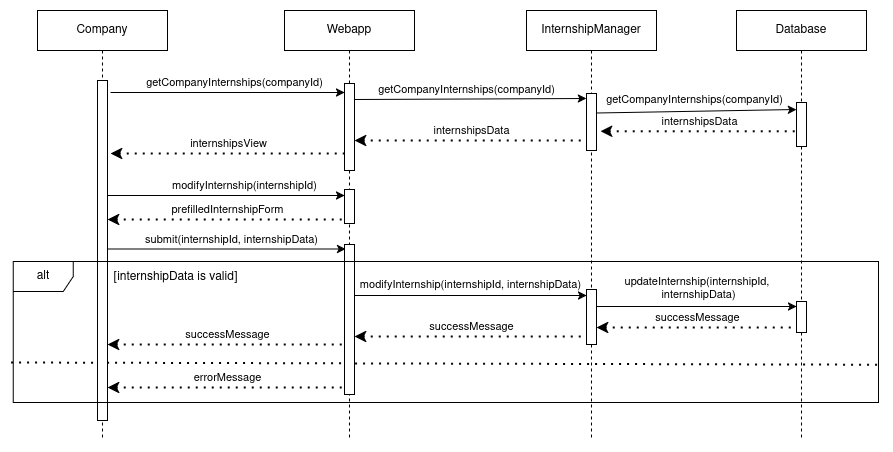

The diagram above was exported from draw.io. Its source (the exported page's mxGraphModel, read from the mxfile embedded in the PNG):
<mxGraphModel dx="1839" dy="545" grid="1" gridSize="10" guides="1" tooltips="1" connect="1" arrows="1" fold="1" page="1" pageScale="1" pageWidth="850" pageHeight="1100" math="0" shadow="0">
  <root>
    <mxCell id="0" />
    <mxCell id="1" parent="0" />
    <mxCell id="13ygjqz9eoXaLu0Bji5F-52" value="" style="endArrow=none;dashed=1;html=1;dashPattern=1 3;strokeWidth=2;rounded=0;endFill=0;startArrow=classic;startFill=1;" parent="1" source="7VZog3pzFVtRdRmWYmpP-10" edge="1">
      <mxGeometry width="50" height="50" relative="1" as="geometry">
        <mxPoint x="-60" y="794" as="sourcePoint" />
        <mxPoint x="136" y="794" as="targetPoint" />
      </mxGeometry>
    </mxCell>
    <mxCell id="13ygjqz9eoXaLu0Bji5F-53" value="successMessage" style="edgeLabel;html=1;align=center;verticalAlign=middle;resizable=0;points=[];" parent="13ygjqz9eoXaLu0Bji5F-52" connectable="0" vertex="1">
      <mxGeometry x="0.0043" relative="1" as="geometry">
        <mxPoint y="-10" as="offset" />
      </mxGeometry>
    </mxCell>
    <mxCell id="13ygjqz9eoXaLu0Bji5F-55" value="" style="endArrow=none;dashed=1;html=1;dashPattern=1 3;strokeWidth=2;rounded=0;exitX=0.001;exitY=0.375;exitDx=0;exitDy=0;exitPerimeter=0;entryX=1.005;entryY=0.498;entryDx=0;entryDy=0;entryPerimeter=0;" parent="1" edge="1">
      <mxGeometry width="50" height="50" relative="1" as="geometry">
        <mxPoint x="-197.42999999999998" y="812" as="sourcePoint" />
        <mxPoint x="672.1663499999999" y="814.2180000000001" as="targetPoint" />
      </mxGeometry>
    </mxCell>
    <mxCell id="13ygjqz9eoXaLu0Bji5F-56" value="[internshipData is valid]" style="text;html=1;align=center;verticalAlign=middle;resizable=0;points=[];autosize=1;strokeColor=none;fillColor=none;" parent="1" vertex="1">
      <mxGeometry x="-108.27" y="712" width="150" height="30" as="geometry" />
    </mxCell>
    <mxCell id="13ygjqz9eoXaLu0Bji5F-57" value="" style="endArrow=none;dashed=1;html=1;dashPattern=1 3;strokeWidth=2;rounded=0;endFill=0;startArrow=classic;startFill=1;" parent="1" source="7VZog3pzFVtRdRmWYmpP-10" edge="1">
      <mxGeometry width="50" height="50" relative="1" as="geometry">
        <mxPoint x="-60" y="837" as="sourcePoint" />
        <mxPoint x="136" y="837" as="targetPoint" />
      </mxGeometry>
    </mxCell>
    <mxCell id="13ygjqz9eoXaLu0Bji5F-58" value="errorMessage" style="edgeLabel;html=1;align=center;verticalAlign=middle;resizable=0;points=[];" parent="13ygjqz9eoXaLu0Bji5F-57" connectable="0" vertex="1">
      <mxGeometry x="0.0043" relative="1" as="geometry">
        <mxPoint y="-10" as="offset" />
      </mxGeometry>
    </mxCell>
    <mxCell id="7VZog3pzFVtRdRmWYmpP-1" value="" style="endArrow=classic;html=1;rounded=0;" parent="1" target="7VZog3pzFVtRdRmWYmpP-6" edge="1">
      <mxGeometry width="50" height="50" relative="1" as="geometry">
        <mxPoint x="-98" y="542" as="sourcePoint" />
        <mxPoint x="367" y="542" as="targetPoint" />
      </mxGeometry>
    </mxCell>
    <mxCell id="7VZog3pzFVtRdRmWYmpP-2" value="getCompanyInternships(companyId)" style="edgeLabel;html=1;align=center;verticalAlign=middle;resizable=0;points=[];" parent="7VZog3pzFVtRdRmWYmpP-1" connectable="0" vertex="1">
      <mxGeometry x="-0.1355" y="2" relative="1" as="geometry">
        <mxPoint x="22" y="-8" as="offset" />
      </mxGeometry>
    </mxCell>
    <mxCell id="7VZog3pzFVtRdRmWYmpP-3" value="" style="endArrow=none;dashed=1;html=1;dashPattern=1 3;strokeWidth=2;rounded=0;endFill=0;startArrow=classic;startFill=1;" parent="1" edge="1">
      <mxGeometry width="50" height="50" relative="1" as="geometry">
        <mxPoint x="-98" y="603" as="sourcePoint" />
        <mxPoint x="136" y="603" as="targetPoint" />
      </mxGeometry>
    </mxCell>
    <mxCell id="7VZog3pzFVtRdRmWYmpP-4" value="internshipsView" style="edgeLabel;html=1;align=center;verticalAlign=middle;resizable=0;points=[];" parent="7VZog3pzFVtRdRmWYmpP-3" connectable="0" vertex="1">
      <mxGeometry x="0.0043" relative="1" as="geometry">
        <mxPoint y="-10" as="offset" />
      </mxGeometry>
    </mxCell>
    <mxCell id="7VZog3pzFVtRdRmWYmpP-5" value="Webapp" style="shape=umlLifeline;perimeter=lifelinePerimeter;whiteSpace=wrap;html=1;container=1;dropTarget=0;collapsible=0;recursiveResize=0;outlineConnect=0;portConstraint=eastwest;newEdgeStyle={&quot;curved&quot;:0,&quot;rounded&quot;:0};" parent="1" vertex="1">
      <mxGeometry x="76" y="460" width="130" height="430" as="geometry" />
    </mxCell>
    <mxCell id="7VZog3pzFVtRdRmWYmpP-6" value="" style="html=1;points=[[0,0,0,0,5],[0,1,0,0,-5],[1,0,0,0,5],[1,1,0,0,-5]];perimeter=orthogonalPerimeter;outlineConnect=0;targetShapes=umlLifeline;portConstraint=eastwest;newEdgeStyle={&quot;curved&quot;:0,&quot;rounded&quot;:0};" parent="7VZog3pzFVtRdRmWYmpP-5" vertex="1">
      <mxGeometry x="60" y="73" width="10" height="87" as="geometry" />
    </mxCell>
    <mxCell id="7VZog3pzFVtRdRmWYmpP-7" value="" style="html=1;points=[[0,0,0,0,5],[0,1,0,0,-5],[1,0,0,0,5],[1,1,0,0,-5]];perimeter=orthogonalPerimeter;outlineConnect=0;targetShapes=umlLifeline;portConstraint=eastwest;newEdgeStyle={&quot;curved&quot;:0,&quot;rounded&quot;:0};" parent="7VZog3pzFVtRdRmWYmpP-5" vertex="1">
      <mxGeometry x="60" y="179" width="10" height="34" as="geometry" />
    </mxCell>
    <mxCell id="7VZog3pzFVtRdRmWYmpP-50" value="" style="html=1;points=[[0,0,0,0,5],[0,1,0,0,-5],[1,0,0,0,5],[1,1,0,0,-5]];perimeter=orthogonalPerimeter;outlineConnect=0;targetShapes=umlLifeline;portConstraint=eastwest;newEdgeStyle={&quot;curved&quot;:0,&quot;rounded&quot;:0};" parent="7VZog3pzFVtRdRmWYmpP-5" vertex="1">
      <mxGeometry x="60" y="234" width="10" height="150" as="geometry" />
    </mxCell>
    <mxCell id="7VZog3pzFVtRdRmWYmpP-9" value="Company" style="shape=umlLifeline;perimeter=lifelinePerimeter;whiteSpace=wrap;html=1;container=1;dropTarget=0;collapsible=0;recursiveResize=0;outlineConnect=0;portConstraint=eastwest;newEdgeStyle={&quot;curved&quot;:0,&quot;rounded&quot;:0};" parent="1" vertex="1">
      <mxGeometry x="-171" y="460" width="130" height="430" as="geometry" />
    </mxCell>
    <mxCell id="7VZog3pzFVtRdRmWYmpP-10" value="" style="html=1;points=[[0,0,0,0,5],[0,1,0,0,-5],[1,0,0,0,5],[1,1,0,0,-5]];perimeter=orthogonalPerimeter;outlineConnect=0;targetShapes=umlLifeline;portConstraint=eastwest;newEdgeStyle={&quot;curved&quot;:0,&quot;rounded&quot;:0};" parent="7VZog3pzFVtRdRmWYmpP-9" vertex="1">
      <mxGeometry x="60" y="70" width="10" height="340" as="geometry" />
    </mxCell>
    <mxCell id="7VZog3pzFVtRdRmWYmpP-11" value="InternshipManager" style="shape=umlLifeline;perimeter=lifelinePerimeter;whiteSpace=wrap;html=1;container=1;dropTarget=0;collapsible=0;recursiveResize=0;outlineConnect=0;portConstraint=eastwest;newEdgeStyle={&quot;curved&quot;:0,&quot;rounded&quot;:0};" parent="1" vertex="1">
      <mxGeometry x="318" y="460" width="130" height="430" as="geometry" />
    </mxCell>
    <mxCell id="7VZog3pzFVtRdRmWYmpP-12" value="" style="html=1;points=[[0,0,0,0,5],[0,1,0,0,-5],[1,0,0,0,5],[1,1,0,0,-5]];perimeter=orthogonalPerimeter;outlineConnect=0;targetShapes=umlLifeline;portConstraint=eastwest;newEdgeStyle={&quot;curved&quot;:0,&quot;rounded&quot;:0};" parent="7VZog3pzFVtRdRmWYmpP-11" vertex="1">
      <mxGeometry x="60" y="83" width="10" height="57" as="geometry" />
    </mxCell>
    <mxCell id="7VZog3pzFVtRdRmWYmpP-51" value="" style="html=1;points=[[0,0,0,0,5],[0,1,0,0,-5],[1,0,0,0,5],[1,1,0,0,-5]];perimeter=orthogonalPerimeter;outlineConnect=0;targetShapes=umlLifeline;portConstraint=eastwest;newEdgeStyle={&quot;curved&quot;:0,&quot;rounded&quot;:0};" parent="7VZog3pzFVtRdRmWYmpP-11" vertex="1">
      <mxGeometry x="60" y="279" width="10" height="55" as="geometry" />
    </mxCell>
    <mxCell id="7VZog3pzFVtRdRmWYmpP-13" value="" style="endArrow=classic;html=1;rounded=0;entryX=0;entryY=0;entryDx=0;entryDy=5;entryPerimeter=0;" parent="1" target="7VZog3pzFVtRdRmWYmpP-12" edge="1">
      <mxGeometry width="50" height="50" relative="1" as="geometry">
        <mxPoint x="146" y="549" as="sourcePoint" />
        <mxPoint x="306" y="549" as="targetPoint" />
      </mxGeometry>
    </mxCell>
    <mxCell id="7VZog3pzFVtRdRmWYmpP-14" value="getCompanyInternships(companyId)" style="edgeLabel;html=1;align=center;verticalAlign=middle;resizable=0;points=[];" parent="7VZog3pzFVtRdRmWYmpP-13" connectable="0" vertex="1">
      <mxGeometry x="-0.1355" y="2" relative="1" as="geometry">
        <mxPoint x="12" y="-8" as="offset" />
      </mxGeometry>
    </mxCell>
    <mxCell id="7VZog3pzFVtRdRmWYmpP-15" value="Database" style="shape=umlLifeline;perimeter=lifelinePerimeter;whiteSpace=wrap;html=1;container=1;dropTarget=0;collapsible=0;recursiveResize=0;outlineConnect=0;portConstraint=eastwest;newEdgeStyle={&quot;curved&quot;:0,&quot;rounded&quot;:0};" parent="1" vertex="1">
      <mxGeometry x="528" y="460" width="130" height="430" as="geometry" />
    </mxCell>
    <mxCell id="7VZog3pzFVtRdRmWYmpP-16" value="" style="html=1;points=[[0,0,0,0,5],[0,1,0,0,-5],[1,0,0,0,5],[1,1,0,0,-5]];perimeter=orthogonalPerimeter;outlineConnect=0;targetShapes=umlLifeline;portConstraint=eastwest;newEdgeStyle={&quot;curved&quot;:0,&quot;rounded&quot;:0};" parent="7VZog3pzFVtRdRmWYmpP-15" vertex="1">
      <mxGeometry x="60" y="92" width="10" height="44" as="geometry" />
    </mxCell>
    <mxCell id="7VZog3pzFVtRdRmWYmpP-55" value="" style="html=1;points=[[0,0,0,0,5],[0,1,0,0,-5],[1,0,0,0,5],[1,1,0,0,-5]];perimeter=orthogonalPerimeter;outlineConnect=0;targetShapes=umlLifeline;portConstraint=eastwest;newEdgeStyle={&quot;curved&quot;:0,&quot;rounded&quot;:0};" parent="7VZog3pzFVtRdRmWYmpP-15" vertex="1">
      <mxGeometry x="60" y="291" width="10" height="31" as="geometry" />
    </mxCell>
    <mxCell id="7VZog3pzFVtRdRmWYmpP-23" value="" style="endArrow=none;dashed=1;html=1;dashPattern=1 3;strokeWidth=2;rounded=0;endFill=0;startArrow=classic;startFill=1;exitX=1.4;exitY=0.582;exitDx=0;exitDy=0;exitPerimeter=0;" parent="1" edge="1">
      <mxGeometry width="50" height="50" relative="1" as="geometry">
        <mxPoint x="392" y="580.8140000000001" as="sourcePoint" />
        <mxPoint x="588" y="580.8140000000001" as="targetPoint" />
      </mxGeometry>
    </mxCell>
    <mxCell id="7VZog3pzFVtRdRmWYmpP-24" value="internshipsData" style="edgeLabel;html=1;align=center;verticalAlign=middle;resizable=0;points=[];" parent="7VZog3pzFVtRdRmWYmpP-23" connectable="0" vertex="1">
      <mxGeometry x="0.0043" relative="1" as="geometry">
        <mxPoint y="-10" as="offset" />
      </mxGeometry>
    </mxCell>
    <mxCell id="7VZog3pzFVtRdRmWYmpP-25" value="" style="endArrow=classic;html=1;rounded=0;entryX=0;entryY=0;entryDx=0;entryDy=5;entryPerimeter=0;" parent="1" edge="1">
      <mxGeometry width="50" height="50" relative="1" as="geometry">
        <mxPoint x="388" y="562.5000000000002" as="sourcePoint" />
        <mxPoint x="588" y="559" as="targetPoint" />
      </mxGeometry>
    </mxCell>
    <mxCell id="7VZog3pzFVtRdRmWYmpP-29" value="" style="endArrow=none;dashed=1;html=1;dashPattern=1 3;strokeWidth=2;rounded=0;endFill=0;startArrow=classic;startFill=1;" parent="1" target="7VZog3pzFVtRdRmWYmpP-12" edge="1">
      <mxGeometry width="50" height="50" relative="1" as="geometry">
        <mxPoint x="146" y="590" as="sourcePoint" />
        <mxPoint x="350" y="590" as="targetPoint" />
      </mxGeometry>
    </mxCell>
    <mxCell id="7VZog3pzFVtRdRmWYmpP-30" value="internshipsData" style="edgeLabel;html=1;align=center;verticalAlign=middle;resizable=0;points=[];" parent="7VZog3pzFVtRdRmWYmpP-29" connectable="0" vertex="1">
      <mxGeometry x="0.0043" relative="1" as="geometry">
        <mxPoint y="-10" as="offset" />
      </mxGeometry>
    </mxCell>
    <mxCell id="7VZog3pzFVtRdRmWYmpP-31" value="" style="endArrow=classic;html=1;rounded=0;" parent="1" edge="1">
      <mxGeometry width="50" height="50" relative="1" as="geometry">
        <mxPoint x="-100.99999999999977" y="645" as="sourcePoint" />
        <mxPoint x="136" y="645" as="targetPoint" />
      </mxGeometry>
    </mxCell>
    <mxCell id="7VZog3pzFVtRdRmWYmpP-32" value="modifyInternship(internshipId)" style="edgeLabel;html=1;align=center;verticalAlign=middle;resizable=0;points=[];" parent="7VZog3pzFVtRdRmWYmpP-31" connectable="0" vertex="1">
      <mxGeometry x="-0.1355" y="2" relative="1" as="geometry">
        <mxPoint x="34" y="-8" as="offset" />
      </mxGeometry>
    </mxCell>
    <mxCell id="7VZog3pzFVtRdRmWYmpP-33" value="" style="endArrow=none;dashed=1;html=1;dashPattern=1 3;strokeWidth=2;rounded=0;endFill=0;startArrow=classic;startFill=1;" parent="1" edge="1">
      <mxGeometry width="50" height="50" relative="1" as="geometry">
        <mxPoint x="-100.99999999999977" y="669" as="sourcePoint" />
        <mxPoint x="136" y="669" as="targetPoint" />
      </mxGeometry>
    </mxCell>
    <mxCell id="7VZog3pzFVtRdRmWYmpP-34" value="prefilledInternshipForm" style="edgeLabel;html=1;align=center;verticalAlign=middle;resizable=0;points=[];" parent="7VZog3pzFVtRdRmWYmpP-33" connectable="0" vertex="1">
      <mxGeometry x="0.0043" relative="1" as="geometry">
        <mxPoint y="-10" as="offset" />
      </mxGeometry>
    </mxCell>
    <mxCell id="7VZog3pzFVtRdRmWYmpP-47" value="getCompanyInternships(companyId)" style="edgeLabel;html=1;align=center;verticalAlign=middle;resizable=0;points=[];" parent="1" connectable="0" vertex="1">
      <mxGeometry x="485.99776003228067" y="548.5690978737459" as="geometry" />
    </mxCell>
    <mxCell id="7VZog3pzFVtRdRmWYmpP-48" value="" style="endArrow=classic;html=1;rounded=0;" parent="1" edge="1">
      <mxGeometry width="50" height="50" relative="1" as="geometry">
        <mxPoint x="-99.99999999999977" y="698.5" as="sourcePoint" />
        <mxPoint x="137" y="698.5" as="targetPoint" />
      </mxGeometry>
    </mxCell>
    <mxCell id="7VZog3pzFVtRdRmWYmpP-49" value="submit(internshipId, internshipData)" style="edgeLabel;html=1;align=center;verticalAlign=middle;resizable=0;points=[];" parent="7VZog3pzFVtRdRmWYmpP-48" connectable="0" vertex="1">
      <mxGeometry x="-0.1355" y="2" relative="1" as="geometry">
        <mxPoint x="20" y="-8" as="offset" />
      </mxGeometry>
    </mxCell>
    <mxCell id="7VZog3pzFVtRdRmWYmpP-53" value="" style="endArrow=classic;html=1;rounded=0;" parent="1" edge="1" target="7VZog3pzFVtRdRmWYmpP-51">
      <mxGeometry width="50" height="50" relative="1" as="geometry">
        <mxPoint x="146" y="745" as="sourcePoint" />
        <mxPoint x="371" y="745" as="targetPoint" />
      </mxGeometry>
    </mxCell>
    <mxCell id="7VZog3pzFVtRdRmWYmpP-54" value="modifyInternship(internshipId, internshipData)" style="edgeLabel;html=1;align=center;verticalAlign=middle;resizable=0;points=[];" parent="7VZog3pzFVtRdRmWYmpP-53" connectable="0" vertex="1">
      <mxGeometry x="-0.1355" y="2" relative="1" as="geometry">
        <mxPoint x="16" y="-9" as="offset" />
      </mxGeometry>
    </mxCell>
    <mxCell id="7VZog3pzFVtRdRmWYmpP-56" value="" style="endArrow=classic;html=1;rounded=0;" parent="1" edge="1">
      <mxGeometry width="50" height="50" relative="1" as="geometry">
        <mxPoint x="388" y="756" as="sourcePoint" />
        <mxPoint x="588" y="756" as="targetPoint" />
      </mxGeometry>
    </mxCell>
    <mxCell id="7VZog3pzFVtRdRmWYmpP-57" value="updateInternship(internshipId,&amp;nbsp;&lt;div&gt;internshipData)&lt;/div&gt;" style="edgeLabel;html=1;align=center;verticalAlign=middle;resizable=0;points=[];" parent="7VZog3pzFVtRdRmWYmpP-56" connectable="0" vertex="1">
      <mxGeometry x="-0.1355" y="2" relative="1" as="geometry">
        <mxPoint x="15" y="-16" as="offset" />
      </mxGeometry>
    </mxCell>
    <mxCell id="7VZog3pzFVtRdRmWYmpP-58" value="" style="endArrow=none;dashed=1;html=1;dashPattern=1 3;strokeWidth=2;rounded=0;endFill=0;startArrow=classic;startFill=1;" parent="1" edge="1">
      <mxGeometry width="50" height="50" relative="1" as="geometry">
        <mxPoint x="388" y="777" as="sourcePoint" />
        <mxPoint x="588" y="777" as="targetPoint" />
      </mxGeometry>
    </mxCell>
    <mxCell id="7VZog3pzFVtRdRmWYmpP-59" value="successMessage" style="edgeLabel;html=1;align=center;verticalAlign=middle;resizable=0;points=[];" parent="7VZog3pzFVtRdRmWYmpP-58" connectable="0" vertex="1">
      <mxGeometry x="0.0043" relative="1" as="geometry">
        <mxPoint y="-10" as="offset" />
      </mxGeometry>
    </mxCell>
    <mxCell id="7VZog3pzFVtRdRmWYmpP-60" value="" style="endArrow=none;dashed=1;html=1;dashPattern=1 3;strokeWidth=2;rounded=0;endFill=0;startArrow=classic;startFill=1;" parent="1" edge="1" target="7VZog3pzFVtRdRmWYmpP-51">
      <mxGeometry width="50" height="50" relative="1" as="geometry">
        <mxPoint x="146" y="786" as="sourcePoint" />
        <mxPoint x="371" y="786" as="targetPoint" />
      </mxGeometry>
    </mxCell>
    <mxCell id="7VZog3pzFVtRdRmWYmpP-61" value="successMessage" style="edgeLabel;html=1;align=center;verticalAlign=middle;resizable=0;points=[];" parent="7VZog3pzFVtRdRmWYmpP-60" connectable="0" vertex="1">
      <mxGeometry x="0.0043" relative="1" as="geometry">
        <mxPoint y="-10" as="offset" />
      </mxGeometry>
    </mxCell>
    <mxCell id="13ygjqz9eoXaLu0Bji5F-54" value="alt" style="shape=umlFrame;whiteSpace=wrap;html=1;pointerEvents=0;" parent="1" vertex="1">
      <mxGeometry x="-195.27" y="711" width="865.27" height="141" as="geometry" />
    </mxCell>
  </root>
</mxGraphModel>